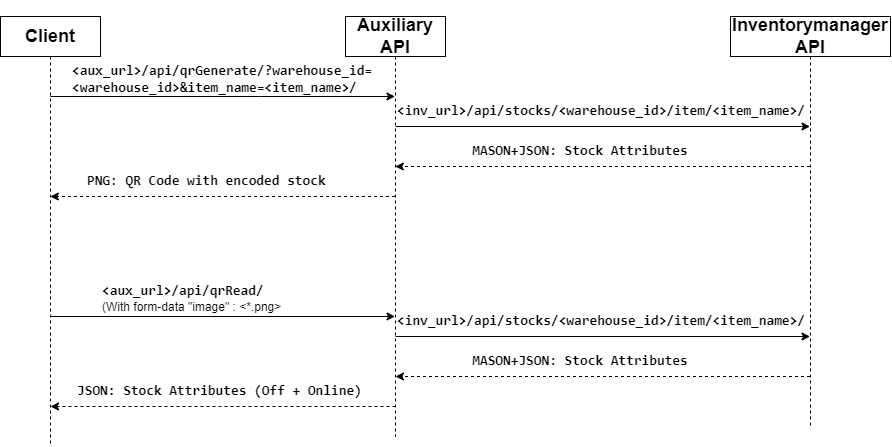

The diagram above was exported from draw.io. Its source (the exported page's mxGraphModel, read from the mxfile embedded in the PNG):
<mxGraphModel dx="1077" dy="528" grid="1" gridSize="10" guides="1" tooltips="1" connect="1" arrows="1" fold="1" page="1" pageScale="1" pageWidth="850" pageHeight="1100" math="0" shadow="0">
  <root>
    <mxCell id="0" />
    <mxCell id="1" parent="0" />
    <mxCell id="aM9ryv3xv72pqoxQDRHE-1" value="&lt;h2&gt;Client&lt;/h2&gt;" style="shape=umlLifeline;perimeter=lifelinePerimeter;whiteSpace=wrap;html=1;container=0;dropTarget=0;collapsible=0;recursiveResize=0;outlineConnect=0;portConstraint=eastwest;newEdgeStyle={&quot;edgeStyle&quot;:&quot;elbowEdgeStyle&quot;,&quot;elbow&quot;:&quot;vertical&quot;,&quot;curved&quot;:0,&quot;rounded&quot;:0};size=40;" parent="1" vertex="1">
      <mxGeometry x="30" y="40" width="100" height="430" as="geometry" />
    </mxCell>
    <mxCell id="aM9ryv3xv72pqoxQDRHE-5" value="&lt;h2&gt;Auxiliary&lt;br&gt;API&lt;/h2&gt;" style="shape=umlLifeline;perimeter=lifelinePerimeter;whiteSpace=wrap;html=1;container=0;dropTarget=0;collapsible=0;recursiveResize=0;outlineConnect=0;portConstraint=eastwest;newEdgeStyle={&quot;edgeStyle&quot;:&quot;elbowEdgeStyle&quot;,&quot;elbow&quot;:&quot;vertical&quot;,&quot;curved&quot;:0,&quot;rounded&quot;:0};" parent="1" vertex="1">
      <mxGeometry x="375" y="40" width="100" height="420" as="geometry" />
    </mxCell>
    <mxCell id="_Lhzr3tm-pGnBQG2pckz-1" value="&lt;h2&gt;Inventorymanager&lt;br&gt;API&lt;/h2&gt;" style="shape=umlLifeline;perimeter=lifelinePerimeter;whiteSpace=wrap;html=1;container=0;dropTarget=0;collapsible=0;recursiveResize=0;outlineConnect=0;portConstraint=eastwest;newEdgeStyle={&quot;edgeStyle&quot;:&quot;elbowEdgeStyle&quot;,&quot;elbow&quot;:&quot;vertical&quot;,&quot;curved&quot;:0,&quot;rounded&quot;:0};" vertex="1" parent="1">
      <mxGeometry x="760" y="40" width="160" height="410" as="geometry" />
    </mxCell>
    <mxCell id="_Lhzr3tm-pGnBQG2pckz-7" value="" style="group" vertex="1" connectable="0" parent="1">
      <mxGeometry x="60" y="90" width="480" height="40" as="geometry" />
    </mxCell>
    <mxCell id="_Lhzr3tm-pGnBQG2pckz-5" value="" style="endArrow=classic;html=1;rounded=0;" edge="1" parent="_Lhzr3tm-pGnBQG2pckz-7" source="aM9ryv3xv72pqoxQDRHE-1" target="aM9ryv3xv72pqoxQDRHE-5">
      <mxGeometry width="50" height="50" relative="1" as="geometry">
        <mxPoint x="300" y="60" as="sourcePoint" />
        <mxPoint x="350" y="10" as="targetPoint" />
        <Array as="points">
          <mxPoint x="230" y="30" />
        </Array>
      </mxGeometry>
    </mxCell>
    <mxCell id="_Lhzr3tm-pGnBQG2pckz-14" value="&lt;h2 style=&quot;forced-color-adjust: none; color: rgb(0, 0, 0); font-style: normal; font-variant-ligatures: normal; font-variant-caps: normal; letter-spacing: normal; orphans: 2; text-align: left; text-indent: 0px; text-transform: none; widows: 2; word-spacing: 0px; -webkit-text-stroke-width: 0px; white-space: normal; text-decoration-thickness: initial; text-decoration-style: initial; text-decoration-color: initial; margin: 0in; font-family: Consolas; font-size: 10.5pt;&quot;&gt;&amp;lt;aux_url&amp;gt;/api/qrGenerate/?warehouse_id=&amp;lt;warehouse_id&amp;gt;&amp;amp;item_name=&amp;lt;item_name&amp;gt;/&lt;/h2&gt;" style="text;whiteSpace=wrap;html=1;" vertex="1" parent="_Lhzr3tm-pGnBQG2pckz-7">
      <mxGeometry x="40" y="-10" width="440" height="40" as="geometry" />
    </mxCell>
    <mxCell id="_Lhzr3tm-pGnBQG2pckz-19" value="" style="group" vertex="1" connectable="0" parent="1">
      <mxGeometry x="425" y="160" width="370" height="30" as="geometry" />
    </mxCell>
    <mxCell id="_Lhzr3tm-pGnBQG2pckz-17" value="" style="endArrow=classic;html=1;rounded=0;dashed=1;" edge="1" parent="_Lhzr3tm-pGnBQG2pckz-19" source="_Lhzr3tm-pGnBQG2pckz-1" target="aM9ryv3xv72pqoxQDRHE-5">
      <mxGeometry width="50" height="50" relative="1" as="geometry">
        <mxPoint x="75" y="120" as="sourcePoint" />
        <mxPoint x="125" y="70" as="targetPoint" />
        <Array as="points">
          <mxPoint x="205" y="30" />
        </Array>
      </mxGeometry>
    </mxCell>
    <mxCell id="_Lhzr3tm-pGnBQG2pckz-18" value="&lt;h2 style=&quot;margin:0in;font-family:Consolas;font-size:10.5pt&quot;&gt;MASON+JSON: Stock Attributes&lt;/h2&gt;" style="text;whiteSpace=wrap;html=1;align=center;" vertex="1" parent="_Lhzr3tm-pGnBQG2pckz-19">
      <mxGeometry width="370" height="30" as="geometry" />
    </mxCell>
    <mxCell id="_Lhzr3tm-pGnBQG2pckz-28" value="" style="endArrow=classic;html=1;rounded=0;dashed=1;" edge="1" parent="1" source="aM9ryv3xv72pqoxQDRHE-5" target="aM9ryv3xv72pqoxQDRHE-1">
      <mxGeometry width="50" height="50" relative="1" as="geometry">
        <mxPoint x="190" y="260" as="sourcePoint" />
        <mxPoint x="240" y="210" as="targetPoint" />
        <Array as="points">
          <mxPoint x="250" y="220" />
        </Array>
      </mxGeometry>
    </mxCell>
    <mxCell id="_Lhzr3tm-pGnBQG2pckz-8" value="" style="endArrow=classic;html=1;rounded=0;" edge="1" parent="1">
      <mxGeometry width="50" height="50" relative="1" as="geometry">
        <mxPoint x="425" y="150" as="sourcePoint" />
        <mxPoint x="839.5000000000002" y="150" as="targetPoint" />
      </mxGeometry>
    </mxCell>
    <mxCell id="_Lhzr3tm-pGnBQG2pckz-12" value="&lt;h2 style=&quot;margin:0in;font-family:Consolas;font-size:10.5pt&quot;&gt;&amp;lt;inv_url&amp;gt;/api/stocks/&amp;lt;warehouse_id&amp;gt;/item/&amp;lt;item_name&amp;gt;/&lt;/h2&gt;" style="text;whiteSpace=wrap;html=1;" vertex="1" parent="1">
      <mxGeometry x="425" y="120" width="370" height="30" as="geometry" />
    </mxCell>
    <mxCell id="_Lhzr3tm-pGnBQG2pckz-36" value="&lt;h2 style=&quot;margin:0in;font-family:Consolas;font-size:10.5pt&quot;&gt;PNG: QR Code with encoded stock&lt;/h2&gt;" style="text;whiteSpace=wrap;html=1;" vertex="1" parent="1">
      <mxGeometry x="115" y="190" width="370" height="30" as="geometry" />
    </mxCell>
    <mxCell id="_Lhzr3tm-pGnBQG2pckz-37" value="" style="group" vertex="1" connectable="0" parent="1">
      <mxGeometry x="60" y="260" width="510" height="80" as="geometry" />
    </mxCell>
    <mxCell id="_Lhzr3tm-pGnBQG2pckz-48" value="" style="endArrow=classic;html=1;rounded=0;" edge="1" parent="_Lhzr3tm-pGnBQG2pckz-37" target="aM9ryv3xv72pqoxQDRHE-5">
      <mxGeometry width="50" height="50" relative="1" as="geometry">
        <mxPoint x="20" y="80" as="sourcePoint" />
        <mxPoint x="70" y="30" as="targetPoint" />
      </mxGeometry>
    </mxCell>
    <mxCell id="_Lhzr3tm-pGnBQG2pckz-39" value="&lt;h2 style=&quot;forced-color-adjust: none; color: rgb(0, 0, 0); font-style: normal; font-variant-ligatures: normal; font-variant-caps: normal; letter-spacing: normal; orphans: 2; text-align: left; text-indent: 0px; text-transform: none; widows: 2; word-spacing: 0px; -webkit-text-stroke-width: 0px; white-space: normal; text-decoration-thickness: initial; text-decoration-style: initial; text-decoration-color: initial; margin: 0in; font-family: Consolas; font-size: 10.5pt;&quot;&gt;&amp;lt;aux_url&amp;gt;/api/qrRead/&lt;/h2&gt;&lt;div&gt;(With form-data &quot;image&quot; : &amp;lt;*.png&amp;gt;&lt;/div&gt;" style="text;whiteSpace=wrap;html=1;" vertex="1" parent="_Lhzr3tm-pGnBQG2pckz-37">
      <mxGeometry x="70" y="40" width="440" height="40" as="geometry" />
    </mxCell>
    <mxCell id="_Lhzr3tm-pGnBQG2pckz-40" value="" style="group" vertex="1" connectable="0" parent="1">
      <mxGeometry x="425" y="370" width="370" height="30" as="geometry" />
    </mxCell>
    <mxCell id="_Lhzr3tm-pGnBQG2pckz-42" value="&lt;h2 style=&quot;margin:0in;font-family:Consolas;font-size:10.5pt&quot;&gt;MASON+JSON: Stock Attributes&lt;/h2&gt;" style="text;whiteSpace=wrap;html=1;align=center;" vertex="1" parent="_Lhzr3tm-pGnBQG2pckz-40">
      <mxGeometry width="370" height="30" as="geometry" />
    </mxCell>
    <mxCell id="_Lhzr3tm-pGnBQG2pckz-43" value="" style="endArrow=classic;html=1;rounded=0;dashed=1;" edge="1" parent="1">
      <mxGeometry width="50" height="50" relative="1" as="geometry">
        <mxPoint x="425" y="430" as="sourcePoint" />
        <mxPoint x="80" y="430" as="targetPoint" />
        <Array as="points">
          <mxPoint x="250" y="430" />
        </Array>
      </mxGeometry>
    </mxCell>
    <mxCell id="_Lhzr3tm-pGnBQG2pckz-44" value="" style="endArrow=classic;html=1;rounded=0;" edge="1" parent="1">
      <mxGeometry width="50" height="50" relative="1" as="geometry">
        <mxPoint x="425" y="360" as="sourcePoint" />
        <mxPoint x="839.5000000000002" y="360" as="targetPoint" />
      </mxGeometry>
    </mxCell>
    <mxCell id="_Lhzr3tm-pGnBQG2pckz-45" value="&lt;h2 style=&quot;margin:0in;font-family:Consolas;font-size:10.5pt&quot;&gt;&amp;lt;inv_url&amp;gt;/api/stocks/&amp;lt;warehouse_id&amp;gt;/item/&amp;lt;item_name&amp;gt;/&lt;/h2&gt;" style="text;whiteSpace=wrap;html=1;" vertex="1" parent="1">
      <mxGeometry x="425" y="330" width="370" height="30" as="geometry" />
    </mxCell>
    <mxCell id="_Lhzr3tm-pGnBQG2pckz-46" value="&lt;h2 style=&quot;margin:0in;font-family:Consolas;font-size:10.5pt&quot;&gt;JSON: Stock Attributes (Off + Online)&lt;/h2&gt;" style="text;whiteSpace=wrap;html=1;" vertex="1" parent="1">
      <mxGeometry x="105" y="400" width="370" height="30" as="geometry" />
    </mxCell>
    <mxCell id="_Lhzr3tm-pGnBQG2pckz-49" value="" style="endArrow=classic;html=1;rounded=0;entryX=0;entryY=1;entryDx=0;entryDy=0;dashed=1;" edge="1" parent="1" source="_Lhzr3tm-pGnBQG2pckz-1" target="_Lhzr3tm-pGnBQG2pckz-42">
      <mxGeometry width="50" height="50" relative="1" as="geometry">
        <mxPoint x="460" y="480" as="sourcePoint" />
        <mxPoint x="510" y="430" as="targetPoint" />
      </mxGeometry>
    </mxCell>
  </root>
</mxGraphModel>